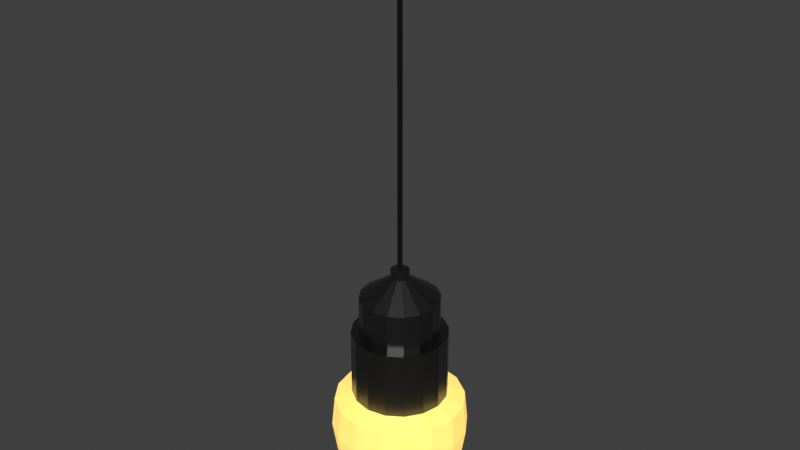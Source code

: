 # Source: lightbulb.blend  (saved by Blender 5.2.44; exported with 4.5.12 LTS)
import bpy
from mathutils import Matrix  # noqa: F401  (used for matrix-valued properties, if any)

bpy.ops.wm.read_factory_settings(use_empty=True)
scene = bpy.context.scene
scene.name = 'Scene'

# ---- collections
col_collection = bpy.data.collections.new('Collection'); scene.collection.children.link(col_collection)

# ---- materials (node trees are filled in below, after node groups)
mat_cable = bpy.data.materials.new('cable')
mat_bulb1 = bpy.data.materials.new('bulb1')
mat_bulb2 = bpy.data.materials.new('bulb2')

# ---- material node trees
mat_cable.use_nodes = True; mat_cable.node_tree.nodes.clear()
_N = mat_cable.node_tree.nodes; _L = mat_cable.node_tree.links
n0 = _N.new('ShaderNodeBsdfPrincipled'); n0.name = 'Principled BSDF'; n0.location = (-200, 100)
n0.inputs[0].default_value = (0.00491, 0.00491, 0.00491, 1.0)
n0.inputs[2].default_value = 0.0
n0.inputs[10].default_value = 0.005
n1 = _N.new('ShaderNodeOutputMaterial'); n1.name = 'Material Output'; n1.location = (200, 100)
_L.new(n0.outputs[0], n1.inputs[0])
n1.is_active_output = True
mat_bulb1.use_nodes = True; mat_bulb1.node_tree.nodes.clear()
_N = mat_bulb1.node_tree.nodes; _L = mat_bulb1.node_tree.links
n0 = _N.new('ShaderNodeBsdfPrincipled'); n0.name = 'Principled BSDF'; n0.location = (-200, 100)
n0.inputs[0].default_value = (0.1241, 0.1241, 0.1241, 1.0)
n0.inputs[1].default_value = 1.0
n0.inputs[2].default_value = 0.3409
n0.inputs[10].default_value = 0.005
n1 = _N.new('ShaderNodeOutputMaterial'); n1.name = 'Material Output'; n1.location = (200, 100)
_L.new(n0.outputs[0], n1.inputs[0])
n1.is_active_output = True
mat_bulb2.use_nodes = True; mat_bulb2.node_tree.nodes.clear()
_N = mat_bulb2.node_tree.nodes; _L = mat_bulb2.node_tree.links
n0 = _N.new('ShaderNodeBsdfPrincipled'); n0.name = 'Principled BSDF'; n0.location = (-200, 100)
n0.inputs[0].default_value = (0.8, 0.5576, 0.1344, 1.0)
n0.inputs[10].default_value = 0.005
n0.inputs[27].default_value = (0.7991, 0.5583, 0.1356, 1.0)
n0.inputs[28].default_value = 1.0
n1 = _N.new('ShaderNodeOutputMaterial'); n1.name = 'Material Output'; n1.location = (200, 100)
_L.new(n0.outputs[0], n1.inputs[0])
n1.is_active_output = True

# ---- world
world_world = bpy.data.worlds.new('World'); scene.world = world_world
world_world.use_nodes = True; world_world.node_tree.nodes.clear()
_N = world_world.node_tree.nodes; _L = world_world.node_tree.links
n0 = _N.new('ShaderNodeOutputWorld'); n0.name = 'World Output'; n0.location = (200, 100)
n1 = _N.new('ShaderNodeBackground'); n1.name = 'Background'; n1.location = (-200, 100)
n1.inputs[0].default_value = (0.05088, 0.05088, 0.05088, 1.0)
_L.new(n1.outputs[0], n0.inputs[0])
n0.is_active_output = True
world_world.color = (0.05088, 0.05088, 0.05088)
world_world.sun_shadow_jitter_overblur = 0.0

# ---- meshes
me_cylinder = bpy.data.meshes.new('Cylinder')
me_cylinder.from_pydata([(-5.311e-09, 0.2305, 0.9368), (-5.311e-09, 0.2305, 0.7152), (0.08823, 0.213, 0.9368), (0.08823, 0.213, 0.7152), (0.163, 0.163, 0.9368), (0.163, 0.163, 0.7152), (0.213, 0.08823, 0.9368), (0.213, 0.08823, 0.7152), (0.2305, -1.27e-08, 0.9368), (0.2305, -1.27e-08, 0.7152), (0.213, -0.08823, 0.9368), (0.213, -0.08823, 0.7152), (0.163, -0.163, 0.9368), (0.163, -0.163, 0.7152), (0.08823, -0.213, 0.9368), (0.08823, -0.213, 0.7152), (-5.311e-09, -0.2305, 0.9368), (-5.311e-09, -0.2305, 0.7152), (-0.08823, -0.213, 0.9368), (-0.08823, -0.213, 0.7152), (-0.163, -0.163, 0.9368), (-0.163, -0.163, 0.7152), (-0.213, -0.08823, 0.9368), (-0.213, -0.08823, 0.7152), (-0.2305, -1.27e-08, 0.9368), (-0.2305, -1.27e-08, 0.7152), (-0.213, 0.08823, 0.9368), (-0.213, 0.08823, 0.7152), (-0.163, 0.163, 0.9368), (-0.163, 0.163, 0.7152), (-0.08823, 0.213, 0.9368), (-0.08823, 0.213, 0.7152), (-5.753e-09, 0.05326, 1.059), (0.02038, 0.0492, 1.059), (0.03766, 0.03766, 1.059), (0.0492, 0.02038, 1.059), (0.05326, -1.711e-08, 1.059), (0.0492, -0.02038, 1.059), (0.03766, -0.03766, 1.059), (0.02038, -0.0492, 1.059), (-5.753e-09, -0.05326, 1.059), (-0.02038, -0.0492, 1.059), (-0.03766, -0.03766, 1.059), (-0.0492, -0.02038, 1.059), (-0.05326, -1.711e-08, 1.059), (-0.0492, 0.02038, 1.059), (-0.03766, 0.03766, 1.059), (-0.02038, 0.0492, 1.059), (-5.753e-09, 0.05326, 1.109), (0.02038, 0.0492, 1.109), (0.03766, 0.03766, 1.109), (0.0492, 0.02038, 1.109), (0.05326, -1.711e-08, 1.109), (0.0492, -0.02038, 1.109), (0.03766, -0.03766, 1.109), (0.02038, -0.0492, 1.109), (-5.753e-09, -0.05326, 1.109), (-0.02038, -0.0492, 1.109), (-0.03766, -0.03766, 1.109), (-0.0492, -0.02038, 1.109), (-0.05326, -1.711e-08, 1.109), (-0.0492, 0.02038, 1.109), (-0.03766, 0.03766, 1.109), (-0.02038, 0.0492, 1.109), (-5.192e-09, 0.2786, 0.7152), (0.1066, 0.2574, 0.7152), (0.197, 0.197, 0.7152), (0.2574, 0.1066, 0.7152), (0.2786, -1.151e-08, 0.7152), (0.2574, -0.1066, 0.7152), (0.197, -0.197, 0.7152), (0.1066, -0.2574, 0.7152), (-5.192e-09, -0.2786, 0.7152), (-0.1066, -0.2574, 0.7152), (-0.197, -0.197, 0.7152), (-0.2574, -0.1066, 0.7152), (-0.2786, -1.151e-08, 0.7152), (-0.2574, 0.1066, 0.7152), (-0.197, 0.197, 0.7152), (-0.1066, 0.2574, 0.7152), (-5.192e-09, 0.2786, 0.32), (0.1066, 0.2574, 0.32), (0.197, 0.197, 0.32), (0.2574, 0.1066, 0.32), (0.2786, -1.151e-08, 0.32), (0.2574, -0.1066, 0.32), (0.197, -0.197, 0.32), (0.1066, -0.2574, 0.32), (-5.192e-09, -0.2786, 0.32), (-0.1066, -0.2574, 0.32), (-0.197, -0.197, 0.32), (-0.2574, -0.1066, 0.32), (-0.2786, -1.151e-08, 0.32), (-0.2574, 0.1066, 0.32), (-0.197, 0.197, 0.32), (-0.1066, 0.2574, 0.32), (-9.797e-09, -2.256e-08, -0.3656), (-1.118e-08, 0.3707, -0.088), (-9.143e-09, 0.3985, 0.09215), (-1.054e-08, 0.38, 0.2702), (0.0537, 0.1296, -0.3377), (0.1078, 0.2603, -0.2339), (0.1419, 0.3425, -0.088), (0.1525, 0.3681, 0.09215), (0.1454, 0.3511, 0.2702), (0.09922, 0.09922, -0.3377), (0.1992, 0.1992, -0.2339), (0.2621, 0.2621, -0.088), (0.2818, 0.2818, 0.09215), (0.2687, 0.2687, 0.2702), (0.1296, 0.0537, -0.3377), (0.2603, 0.1078, -0.2339), (0.3425, 0.1419, -0.088), (0.3681, 0.1525, 0.09215), (0.3511, 0.1454, 0.2702), (0.1403, -4.598e-08, -0.3377), (0.2817, -6.465e-08, -0.2339), (0.3707, -7.373e-08, -0.088), (0.3985, -6.443e-08, 0.09215), (0.38, -7.582e-08, 0.2702), (0.1296, -0.0537, -0.3377), (0.2603, -0.1078, -0.2339), (0.3425, -0.1419, -0.088), (0.3681, -0.1525, 0.09215), (0.3511, -0.1454, 0.2702), (0.09922, -0.09922, -0.3377), (0.1992, -0.1992, -0.2339), (0.2621, -0.2621, -0.088), (0.2818, -0.2818, 0.09215), (0.2687, -0.2687, 0.2702), (0.0537, -0.1296, -0.3377), (0.1078, -0.2603, -0.2339), (0.1419, -0.3425, -0.088), (0.1525, -0.3681, 0.09215), (0.1454, -0.3511, 0.2702), (-5.273e-08, -0.1403, -0.3377), (-1.04e-07, -0.2817, -0.2339), (-1.222e-07, -0.3707, -0.088), (-7.7e-08, -0.3985, 0.09215), (-1.244e-07, -0.38, 0.2702), (-0.0537, -0.1296, -0.3377), (-0.1078, -0.2603, -0.2339), (-0.1419, -0.3425, -0.088), (-0.1525, -0.3681, 0.09215), (-0.1454, -0.3511, 0.2702), (-0.09922, -0.09922, -0.3377), (-0.1992, -0.1992, -0.2339), (-0.2621, -0.2621, -0.088), (-0.2818, -0.2818, 0.09215), (-0.2687, -0.2687, 0.2702), (-0.1296, -0.0537, -0.3377), (-0.2603, -0.1078, -0.2339), (-0.3425, -0.1419, -0.088), (-0.3681, -0.1525, 0.09215), (-0.3511, -0.1454, 0.2702), (-0.1403, 3.598e-08, -0.3377), (-0.2817, 1.05e-07, -0.2339), (-0.3707, 1.313e-07, -0.088), (-0.3985, 1.052e-07, 0.09215), (-0.38, 1.343e-07, 0.2702), (-0.1296, 0.0537, -0.3377), (-0.2603, 0.1078, -0.2339), (-0.3425, 0.1419, -0.088), (-0.3681, 0.1525, 0.09215), (-0.3511, 0.1454, 0.2702), (-0.09922, 0.09922, -0.3377), (-0.1992, 0.1992, -0.2339), (-0.2621, 0.2621, -0.088), (-0.2818, 0.2818, 0.09215), (-0.2687, 0.2687, 0.2702), (-0.0537, 0.1296, -0.3377), (-0.1078, 0.2603, -0.2339), (-0.1419, 0.3425, -0.088), (-0.1525, 0.3681, 0.09215), (-0.1454, 0.3511, 0.2702), (6.436e-08, 0.1403, -0.3377), (1.334e-07, 0.2817, -0.2339), (-0.003002, 0.01509, 1.121), (0.00855, 0.0128, 1.121), (0.01509, 0.003002, 1.121), (0.0128, -0.00855, 1.121), (0.003002, -0.01509, 1.121), (-0.00855, -0.0128, 1.121), (-0.01509, -0.003002, 1.121), (-0.0128, 0.00855, 1.121), (-0.002883, 0.0145, 3.124), (0.008211, 0.01229, 3.124), (0.0145, 0.002883, 3.124), (0.01229, -0.008211, 3.124), (0.002883, -0.0145, 3.124), (-0.008211, -0.01229, 3.124), (-0.0145, -0.002883, 3.124), (-0.01229, 0.008211, 3.124)], [], [(0, 1, 3, 2), (2, 3, 5, 4), (4, 5, 7, 6), (6, 7, 9, 8), (8, 9, 11, 10), (10, 11, 13, 12), (12, 13, 15, 14), (14, 15, 17, 16), (16, 17, 19, 18), (18, 19, 21, 20), (20, 21, 23, 22), (22, 23, 25, 24), (24, 25, 27, 26), (26, 27, 29, 28), (28, 29, 31, 30), (30, 31, 1, 0), (4, 6, 35, 34), (14, 16, 40, 39), (0, 2, 33, 32), (24, 26, 45, 44), (10, 12, 38, 37), (20, 22, 43, 42), (30, 0, 32, 47), (6, 8, 36, 35), (16, 18, 41, 40), (26, 28, 46, 45), (2, 4, 34, 33), (12, 14, 39, 38), (22, 24, 44, 43), (8, 10, 37, 36), (18, 20, 42, 41), (28, 30, 47, 46), (35, 36, 52, 51), (43, 44, 60, 59), (36, 37, 53, 52), (44, 45, 61, 60), (37, 38, 54, 53), (45, 46, 62, 61), (38, 39, 55, 54), (46, 47, 63, 62), (39, 40, 56, 55), (32, 33, 49, 48), (47, 32, 48, 63), (40, 41, 57, 56), (33, 34, 50, 49), (41, 42, 58, 57), (34, 35, 51, 50), (42, 43, 59, 58), (11, 9, 68, 69), (21, 19, 73, 74), (31, 29, 78, 79), (7, 5, 66, 67), (17, 15, 71, 72), (27, 25, 76, 77), (3, 1, 64, 65), (13, 11, 69, 70), (23, 21, 74, 75), (1, 31, 79, 64), (9, 7, 67, 68), (19, 17, 72, 73), (29, 27, 77, 78), (5, 3, 65, 66), (15, 13, 70, 71), (25, 23, 75, 76), (76, 75, 91, 92), (69, 68, 84, 85), (77, 76, 92, 93), (70, 69, 85, 86), (78, 77, 93, 94), (71, 70, 86, 87), (79, 78, 94, 95), (72, 71, 87, 88), (65, 64, 80, 81), (64, 79, 95, 80), (73, 72, 88, 89), (66, 65, 81, 82), (74, 73, 89, 90), (67, 66, 82, 83), (75, 74, 90, 91), (68, 67, 83, 84), (99, 98, 103, 104), (97, 176, 101, 102), (175, 96, 100), (80, 99, 104, 81), (98, 97, 102, 103), (176, 175, 100, 101), (81, 104, 109, 82), (103, 102, 107, 108), (101, 100, 105, 106), (104, 103, 108, 109), (102, 101, 106, 107), (100, 96, 105), (108, 107, 112, 113), (106, 105, 110, 111), (109, 108, 113, 114), (107, 106, 111, 112), (105, 96, 110), (82, 109, 114, 83), (114, 113, 118, 119), (112, 111, 116, 117), (110, 96, 115), (83, 114, 119, 84), (113, 112, 117, 118), (111, 110, 115, 116), (117, 116, 121, 122), (115, 96, 120), (84, 119, 124, 85), (118, 117, 122, 123), (116, 115, 120, 121), (119, 118, 123, 124), (85, 124, 129, 86), (123, 122, 127, 128), (121, 120, 125, 126), (124, 123, 128, 129), (122, 121, 126, 127), (120, 96, 125), (126, 125, 130, 131), (129, 128, 133, 134), (127, 126, 131, 132), (125, 96, 130), (86, 129, 134, 87), (128, 127, 132, 133), (134, 133, 138, 139), (132, 131, 136, 137), (130, 96, 135), (87, 134, 139, 88), (133, 132, 137, 138), (131, 130, 135, 136), (135, 96, 140), (88, 139, 144, 89), (138, 137, 142, 143), (136, 135, 140, 141), (139, 138, 143, 144), (137, 136, 141, 142), (89, 144, 149, 90), (143, 142, 147, 148), (141, 140, 145, 146), (144, 143, 148, 149), (142, 141, 146, 147), (140, 96, 145), (149, 148, 153, 154), (147, 146, 151, 152), (145, 96, 150), (90, 149, 154, 91), (148, 147, 152, 153), (146, 145, 150, 151), (154, 153, 158, 159), (152, 151, 156, 157), (150, 96, 155), (91, 154, 159, 92), (153, 152, 157, 158), (151, 150, 155, 156), (92, 159, 164, 93), (158, 157, 162, 163), (156, 155, 160, 161), (159, 158, 163, 164), (157, 156, 161, 162), (155, 96, 160), (163, 162, 167, 168), (161, 160, 165, 166), (164, 163, 168, 169), (162, 161, 166, 167), (160, 96, 165), (93, 164, 169, 94), (169, 168, 173, 174), (167, 166, 171, 172), (165, 96, 170), (94, 169, 174, 95), (168, 167, 172, 173), (166, 165, 170, 171), (172, 171, 176, 97), (170, 96, 175), (95, 174, 99, 80), (173, 172, 97, 98), (171, 170, 175, 176), (174, 173, 98, 99), (49, 50, 178), (57, 58, 182), (50, 51, 179, 178), (58, 59, 183, 182), (51, 52, 179), (59, 60, 183), (52, 53, 180, 179), (60, 61, 184, 183), (53, 54, 180), (61, 62, 184), (54, 55, 181, 180), (62, 63, 177, 184), (55, 56, 181), (48, 49, 178, 177), (63, 48, 177), (56, 57, 182, 181), (179, 180, 188, 187), (183, 184, 192, 191), (180, 181, 189, 188), (184, 177, 185, 192), (177, 178, 186, 185), (181, 182, 190, 189), (178, 179, 187, 186), (182, 183, 191, 190)])
me_cylinder.polygons.foreach_set('material_index', [1, 1, 1, 1, 1, 1, 1, 1, 1, 1, 1, 1, 1, 1, 1, 1, 1, 1, 1, 1, 1, 1, 1, 1, 1, 1, 1, 1, 1, 1, 1, 1, 1, 1, 1, 1, 1, 1, 1, 1, 1, 1, 1, 1, 1, 1, 1, 1, 1, 1, 1, 1, 1, 1, 1, 1, 1, 1, 1, 1, 1, 1, 1, 1, 1, 1, 1, 1, 1, 1, 1, 1, 1, 1, 1, 1, 1, 1, 1, 1, 2, 2, 2, 2, 2, 2, 2, 2, 2, 2, 2, 2, 2, 2, 2, 2, 2, 2, 2, 2, 2, 2, 2, 2, 2, 2, 2, 2, 2, 2, 2, 2, 2, 2, 2, 2, 2, 2, 2, 2, 2, 2, 2, 2, 2, 2, 2, 2, 2, 2, 2, 2, 2, 2, 2, 2, 2, 2, 2, 2, 2, 2, 2, 2, 2, 2, 2, 2, 2, 2, 2, 2, 2, 2, 2, 2, 2, 2, 2, 2, 2, 2, 2, 2, 2, 2, 2, 2, 2, 2, 2, 2, 2, 2, 2, 2, 1, 1, 1, 1, 1, 1, 1, 1, 1, 1, 1, 1, 1, 1, 1, 1, 0, 0, 0, 0, 0, 0, 0, 0])
_uv = me_cylinder.uv_layers.new(name='UVMap')
_uv.uv.foreach_set('vector', [1.0, 0.0, 1.0, 1.0, 0.9375, 1.0, 0.9375, 0.0, 0.9375, 0.0, 0.9375, 1.0, 0.875, 1.0, 0.875, 0.0, 0.875, 0.0, 0.875, 1.0, 0.8125, 1.0, 0.8125, 0.0, 0.8125, 0.0, 0.8125, 1.0, 0.75, 1.0, 0.75, 0.0, 0.75, 0.0, 0.75, 1.0, 0.6875, 1.0, 0.6875, 0.0, 0.6875, 0.0, 0.6875, 1.0, 0.625, 1.0, 0.625, 0.0, 0.625, 0.0, 0.625, 1.0, 0.5625, 1.0, 0.5625, 0.0, 0.5625, 0.0, 0.5625, 1.0, 0.5, 1.0, 0.5, 0.0, 0.5, 0.0, 0.5, 1.0, 0.4375, 1.0, 0.4375, 0.0, 0.4375, 0.0, 0.4375, 1.0, 0.375, 1.0, 0.375, 0.0, 0.375, 0.0, 0.375, 1.0, 0.3125, 1.0, 0.3125, 0.0, 0.3125, 0.0, 0.3125, 1.0, 0.25, 1.0, 0.25, 0.0, 0.25, 0.0, 0.25, 1.0, 0.1875, 1.0, 0.1875, 0.0, 0.1875, 0.0, 0.1875, 1.0, 0.125, 1.0, 0.125, 0.0, 0.125, 0.0, 0.125, 1.0, 0.0625, 1.0, 0.0625, 0.0, 0.0625, 0.0, 0.0625, 1.0, 0.0, 1.0, 0.0, 0.0, 0.875, 0.0, 0.8125, 0.0, 0.8125, 0.0, 0.875, 0.0, 0.5625, 0.0, 0.5, 0.0, 0.5, 0.0, 0.5625, 0.0, 1.0, 0.0, 0.9375, 0.0, 0.9375, 0.0, 1.0, 0.0, 0.25, 0.0, 0.1875, 0.0, 0.1875, 0.0, 0.25, 0.0, 0.6875, 0.0, 0.625, 0.0, 0.625, 0.0, 0.6875, 0.0, 0.375, 0.0, 0.3125, 0.0, 0.3125, 0.0, 0.375, 0.0, 0.0625, 0.0, 0.0, 0.0, 0.0, 0.0, 0.0625, 0.0, 0.8125, 0.0, 0.75, 0.0, 0.75, 0.0, 0.8125, 0.0, 0.5, 0.0, 0.4375, 0.0, 0.4375, 0.0, 0.5, 0.0, 0.1875, 0.0, 0.125, 0.0, 0.125, 0.0, 0.1875, 0.0, 0.9375, 0.0, 0.875, 0.0, 0.875, 0.0, 0.9375, 0.0, 0.625, 0.0, 0.5625, 0.0, 0.5625, 0.0, 0.625, 0.0, 0.3125, 0.0, 0.25, 0.0, 0.25, 0.0, 0.3125, 0.0, 0.75, 0.0, 0.6875, 0.0, 0.6875, 0.0, 0.75, 0.0, 0.4375, 0.0, 0.375, 0.0, 0.375, 0.0, 0.4375, 0.0, 0.125, 0.0, 0.0625, 0.0, 0.0625, 0.0, 0.125, 0.0, 0.8125, 0.0, 0.75, 0.0, 0.75, 0.0, 0.8125, 0.0, 0.3125, 0.0, 0.25, 0.0, 0.25, 0.0, 0.3125, 0.0, 0.75, 0.0, 0.6875, 0.0, 0.6875, 0.0, 0.75, 0.0, 0.25, 0.0, 0.1875, 0.0, 0.1875, 0.0, 0.25, 0.0, 0.6875, 0.0, 0.625, 0.0, 0.625, 0.0, 0.6875, 0.0, 0.1875, 0.0, 0.125, 0.0, 0.125, 0.0, 0.1875, 0.0, 0.625, 0.0, 0.5625, 0.0, 0.5625, 0.0, 0.625, 0.0, 0.125, 0.0, 0.0625, 0.0, 0.0625, 0.0, 0.125, 0.0, 0.5625, 0.0, 0.5, 0.0, 0.5, 0.0, 0.5625, 0.0, 1.0, 0.0, 0.9375, 0.0, 0.9375, 0.0, 1.0, 0.0, 0.0625, 0.0, 0.0, 0.0, 0.0, 0.0, 0.0625, 0.0, 0.5, 0.0, 0.4375, 0.0, 0.4375, 0.0, 0.5, 0.0, 0.9375, 0.0, 0.875, 0.0, 0.875, 0.0, 0.9375, 0.0, 0.4375, 0.0, 0.375, 0.0, 0.375, 0.0, 0.4375, 0.0, 0.875, 0.0, 0.8125, 0.0, 0.8125, 0.0, 0.875, 0.0, 0.375, 0.0, 0.3125, 0.0, 0.3125, 0.0, 0.375, 0.0, 0.6875, 1.0, 0.75, 1.0, 0.75, 1.0, 0.6875, 1.0, 0.375, 1.0, 0.4375, 1.0, 0.4375, 1.0, 0.375, 1.0, 0.0625, 1.0, 0.125, 1.0, 0.125, 1.0, 0.0625, 1.0, 0.8125, 1.0, 0.875, 1.0, 0.875, 1.0, 0.8125, 1.0, 0.5, 1.0, 0.5625, 1.0, 0.5625, 1.0, 0.5, 1.0, 0.1875, 1.0, 0.25, 1.0, 0.25, 1.0, 0.1875, 1.0, 0.9375, 1.0, 1.0, 1.0, 1.0, 1.0, 0.9375, 1.0, 0.625, 1.0, 0.6875, 1.0, 0.6875, 1.0, 0.625, 1.0, 0.3125, 1.0, 0.375, 1.0, 0.375, 1.0, 0.3125, 1.0, 0.0, 1.0, 0.0625, 1.0, 0.0625, 1.0, 0.0, 1.0, 0.75, 1.0, 0.8125, 1.0, 0.8125, 1.0, 0.75, 1.0, 0.4375, 1.0, 0.5, 1.0, 0.5, 1.0, 0.4375, 1.0, 0.125, 1.0, 0.1875, 1.0, 0.1875, 1.0, 0.125, 1.0, 0.875, 1.0, 0.9375, 1.0, 0.9375, 1.0, 0.875, 1.0, 0.5625, 1.0, 0.625, 1.0, 0.625, 1.0, 0.5625, 1.0, 0.25, 1.0, 0.3125, 1.0, 0.3125, 1.0, 0.25, 1.0, 0.25, 1.0, 0.3125, 1.0, 0.3125, 1.0, 0.25, 1.0, 0.6875, 1.0, 0.75, 1.0, 0.75, 1.0, 0.6875, 1.0, 0.1875, 1.0, 0.25, 1.0, 0.25, 1.0, 0.1875, 1.0, 0.625, 1.0, 0.6875, 1.0, 0.6875, 1.0, 0.625, 1.0, 0.125, 1.0, 0.1875, 1.0, 0.1875, 1.0, 0.125, 1.0, 0.5625, 1.0, 0.625, 1.0, 0.625, 1.0, 0.5625, 1.0, 0.0625, 1.0, 0.125, 1.0, 0.125, 1.0, 0.0625, 1.0, 0.5, 1.0, 0.5625, 1.0, 0.5625, 1.0, 0.5, 1.0, 0.9375, 1.0, 1.0, 1.0, 1.0, 1.0, 0.9375, 1.0, 0.0, 1.0, 0.0625, 1.0, 0.0625, 1.0, 0.0, 1.0, 0.4375, 1.0, 0.5, 1.0, 0.5, 1.0, 0.4375, 1.0, 0.875, 1.0, 0.9375, 1.0, 0.9375, 1.0, 0.875, 1.0, 0.375, 1.0, 0.4375, 1.0, 0.4375, 1.0, 0.375, 1.0, 0.8125, 1.0, 0.875, 1.0, 0.875, 1.0, 0.8125, 1.0, 0.3125, 1.0, 0.375, 1.0, 0.375, 1.0, 0.3125, 1.0, 0.75, 1.0, 0.8125, 1.0, 0.8125, 1.0, 0.75, 1.0, 0.75, 0.375, 0.75, 0.5, 0.6875, 0.5, 0.6875, 0.375, 0.75, 0.625, 0.75, 0.75, 0.6875, 0.75, 0.6875, 0.625, 0.75, 0.875, 0.7187, 1.0, 0.6875, 0.875, 0.75, 0.25, 0.75, 0.375, 0.6875, 0.375, 0.6875, 0.25, 0.75, 0.5, 0.75, 0.625, 0.6875, 0.625, 0.6875, 0.5, 0.75, 0.75, 0.75, 0.875, 0.6875, 0.875, 0.6875, 0.75, 0.6875, 0.25, 0.6875, 0.375, 0.625, 0.375, 0.625, 0.25, 0.6875, 0.5, 0.6875, 0.625, 0.625, 0.625, 0.625, 0.5, 0.6875, 0.75, 0.6875, 0.875, 0.625, 0.875, 0.625, 0.75, 0.6875, 0.375, 0.6875, 0.5, 0.625, 0.5, 0.625, 0.375, 0.6875, 0.625, 0.6875, 0.75, 0.625, 0.75, 0.625, 0.625, 0.6875, 0.875, 0.6562, 1.0, 0.625, 0.875, 0.625, 0.5, 0.625, 0.625, 0.5625, 0.625, 0.5625, 0.5, 0.625, 0.75, 0.625, 0.875, 0.5625, 0.875, 0.5625, 0.75, 0.625, 0.375, 0.625, 0.5, 0.5625, 0.5, 0.5625, 0.375, 0.625, 0.625, 0.625, 0.75, 0.5625, 0.75, 0.5625, 0.625, 0.625, 0.875, 0.5938, 1.0, 0.5625, 0.875, 0.625, 0.25, 0.625, 0.375, 0.5625, 0.375, 0.5625, 0.25, 0.5625, 0.375, 0.5625, 0.5, 0.5, 0.5, 0.5, 0.375, 0.5625, 0.625, 0.5625, 0.75, 0.5, 0.75, 0.5, 0.625, 0.5625, 0.875, 0.5312, 1.0, 0.5, 0.875, 0.5625, 0.25, 0.5625, 0.375, 0.5, 0.375, 0.5, 0.25, 0.5625, 0.5, 0.5625, 0.625, 0.5, 0.625, 0.5, 0.5, 0.5625, 0.75, 0.5625, 0.875, 0.5, 0.875, 0.5, 0.75, 0.5, 0.625, 0.5, 0.75, 0.4375, 0.75, 0.4375, 0.625, 0.5, 0.875, 0.4687, 1.0, 0.4375, 0.875, 0.5, 0.25, 0.5, 0.375, 0.4375, 0.375, 0.4375, 0.25, 0.5, 0.5, 0.5, 0.625, 0.4375, 0.625, 0.4375, 0.5, 0.5, 0.75, 0.5, 0.875, 0.4375, 0.875, 0.4375, 0.75, 0.5, 0.375, 0.5, 0.5, 0.4375, 0.5, 0.4375, 0.375, 0.4375, 0.25, 0.4375, 0.375, 0.375, 0.375, 0.375, 0.25, 0.4375, 0.5, 0.4375, 0.625, 0.375, 0.625, 0.375, 0.5, 0.4375, 0.75, 0.4375, 0.875, 0.375, 0.875, 0.375, 0.75, 0.4375, 0.375, 0.4375, 0.5, 0.375, 0.5, 0.375, 0.375, 0.4375, 0.625, 0.4375, 0.75, 0.375, 0.75, 0.375, 0.625, 0.4375, 0.875, 0.4062, 1.0, 0.375, 0.875, 0.375, 0.75, 0.375, 0.875, 0.3125, 0.875, 0.3125, 0.75, 0.375, 0.375, 0.375, 0.5, 0.3125, 0.5, 0.3125, 0.375, 0.375, 0.625, 0.375, 0.75, 0.3125, 0.75, 0.3125, 0.625, 0.375, 0.875, 0.3437, 1.0, 0.3125, 0.875, 0.375, 0.25, 0.375, 0.375, 0.3125, 0.375, 0.3125, 0.25, 0.375, 0.5, 0.375, 0.625, 0.3125, 0.625, 0.3125, 0.5, 0.3125, 0.375, 0.3125, 0.5, 0.25, 0.5, 0.25, 0.375, 0.3125, 0.625, 0.3125, 0.75, 0.25, 0.75, 0.25, 0.625, 0.3125, 0.875, 0.2812, 1.0, 0.25, 0.875, 0.3125, 0.25, 0.3125, 0.375, 0.25, 0.375, 0.25, 0.25, 0.3125, 0.5, 0.3125, 0.625, 0.25, 0.625, 0.25, 0.5, 0.3125, 0.75, 0.3125, 0.875, 0.25, 0.875, 0.25, 0.75, 0.25, 0.875, 0.2187, 1.0, 0.1875, 0.875, 0.25, 0.25, 0.25, 0.375, 0.1875, 0.375, 0.1875, 0.25, 0.25, 0.5, 0.25, 0.625, 0.1875, 0.625, 0.1875, 0.5, 0.25, 0.75, 0.25, 0.875, 0.1875, 0.875, 0.1875, 0.75, 0.25, 0.375, 0.25, 0.5, 0.1875, 0.5, 0.1875, 0.375, 0.25, 0.625, 0.25, 0.75, 0.1875, 0.75, 0.1875, 0.625, 0.1875, 0.25, 0.1875, 0.375, 0.125, 0.375, 0.125, 0.25, 0.1875, 0.5, 0.1875, 0.625, 0.125, 0.625, 0.125, 0.5, 0.1875, 0.75, 0.1875, 0.875, 0.125, 0.875, 0.125, 0.75, 0.1875, 0.375, 0.1875, 0.5, 0.125, 0.5, 0.125, 0.375, 0.1875, 0.625, 0.1875, 0.75, 0.125, 0.75, 0.125, 0.625, 0.1875, 0.875, 0.1562, 1.0, 0.125, 0.875, 0.125, 0.375, 0.125, 0.5, 0.0625, 0.5, 0.0625, 0.375, 0.125, 0.625, 0.125, 0.75, 0.0625, 0.75, 0.0625, 0.625, 0.125, 0.875, 0.09375, 1.0, 0.0625, 0.875, 0.125, 0.25, 0.125, 0.375, 0.0625, 0.375, 0.0625, 0.25, 0.125, 0.5, 0.125, 0.625, 0.0625, 0.625, 0.0625, 0.5, 0.125, 0.75, 0.125, 0.875, 0.0625, 0.875, 0.0625, 0.75, 0.0625, 0.375, 0.0625, 0.5, 0.0, 0.5, 0.0, 0.375, 0.0625, 0.625, 0.0625, 0.75, 0.0, 0.75, 0.0, 0.625, 0.0625, 0.875, 0.03125, 1.0, 0.0, 0.875, 0.0625, 0.25, 0.0625, 0.375, 0.0, 0.375, 0.0, 0.25, 0.0625, 0.5, 0.0625, 0.625, 0.0, 0.625, 0.0, 0.5, 0.0625, 0.75, 0.0625, 0.875, 0.0, 0.875, 0.0, 0.75, 1.0, 0.25, 1.0, 0.375, 0.9375, 0.375, 0.9375, 0.25, 1.0, 0.5, 1.0, 0.625, 0.9375, 0.625, 0.9375, 0.5, 1.0, 0.75, 1.0, 0.875, 0.9375, 0.875, 0.9375, 0.75, 1.0, 0.375, 1.0, 0.5, 0.9375, 0.5, 0.9375, 0.375, 1.0, 0.625, 1.0, 0.75, 0.9375, 0.75, 0.9375, 0.625, 1.0, 0.875, 0.9687, 1.0, 0.9375, 0.875, 0.9375, 0.5, 0.9375, 0.625, 0.875, 0.625, 0.875, 0.5, 0.9375, 0.75, 0.9375, 0.875, 0.875, 0.875, 0.875, 0.75, 0.9375, 0.375, 0.9375, 0.5, 0.875, 0.5, 0.875, 0.375, 0.9375, 0.625, 0.9375, 0.75, 0.875, 0.75, 0.875, 0.625, 0.9375, 0.875, 0.9062, 1.0, 0.875, 0.875, 0.9375, 0.25, 0.9375, 0.375, 0.875, 0.375, 0.875, 0.25, 0.875, 0.375, 0.875, 0.5, 0.8125, 0.5, 0.8125, 0.375, 0.875, 0.625, 0.875, 0.75, 0.8125, 0.75, 0.8125, 0.625, 0.875, 0.875, 0.8437, 1.0, 0.8125, 0.875, 0.875, 0.25, 0.875, 0.375, 0.8125, 0.375, 0.8125, 0.25, 0.875, 0.5, 0.875, 0.625, 0.8125, 0.625, 0.8125, 0.5, 0.875, 0.75, 0.875, 0.875, 0.8125, 0.875, 0.8125, 0.75, 0.8125, 0.625, 0.8125, 0.75, 0.75, 0.75, 0.75, 0.625, 0.8125, 0.875, 0.7812, 1.0, 0.75, 0.875, 0.8125, 0.25, 0.8125, 0.375, 0.75, 0.375, 0.75, 0.25, 0.8125, 0.5, 0.8125, 0.625, 0.75, 0.625, 0.75, 0.5, 0.8125, 0.75, 0.8125, 0.875, 0.75, 0.875, 0.75, 0.75, 0.8125, 0.375, 0.8125, 0.5, 0.75, 0.5, 0.75, 0.375, 0.9375, 0.0, 0.875, 0.0, 0.9375, 0.0, 0.4375, 0.0, 0.375, 0.0, 0.4375, 0.0, 0.875, 0.0, 0.8125, 0.0, 0.8125, 0.0, 0.875, 0.0, 0.375, 0.0, 0.3125, 0.0, 0.3125, 0.0, 0.375, 0.0, 0.8125, 0.0, 0.75, 0.0, 0.8125, 0.0, 0.3125, 0.0, 0.25, 0.0, 0.3125, 0.0, 0.75, 0.0, 0.6875, 0.0, 0.6875, 0.0, 0.75, 0.0, 0.25, 0.0, 0.1875, 0.0, 0.1875, 0.0, 0.25, 0.0, 0.6875, 0.0, 0.625, 0.0, 0.6875, 0.0, 0.1875, 0.0, 0.125, 0.0, 0.1875, 0.0, 0.625, 0.0, 0.5625, 0.0, 0.5625, 0.0, 0.625, 0.0, 0.125, 0.0, 0.0625, 0.0, 0.0625, 0.0, 0.125, 0.0, 0.5625, 0.0, 0.5, 0.0, 0.5625, 0.0, 1.0, 0.0, 0.9375, 0.0, 0.9375, 0.0, 1.0, 0.0, 0.0625, 0.0, 0.0, 0.0, 0.0625, 0.0, 0.5, 0.0, 0.4375, 0.0, 0.4375, 0.0, 0.5, 0.0, 0.75, 0.0, 0.6875, 0.0, 0.6875, 0.0, 0.75, 0.0, 0.25, 0.0, 0.1875, 0.0, 0.1875, 0.0, 0.25, 0.0, 0.625, 0.0, 0.5625, 0.0, 0.5625, 0.0, 0.625, 0.0, 0.125, 0.0, 0.0625, 0.0, 0.0625, 0.0, 0.125, 0.0, 1.0, 0.0, 0.9375, 0.0, 0.9375, 0.0, 1.0, 0.0, 0.5, 0.0, 0.4375, 0.0, 0.4375, 0.0, 0.5, 0.0, 0.875, 0.0, 0.8125, 0.0, 0.8125, 0.0, 0.875, 0.0, 0.375, 0.0, 0.3125, 0.0, 0.3125, 0.0, 0.375, 0.0])
me_cylinder.materials.append(mat_cable)
me_cylinder.materials.append(mat_bulb1)
me_cylinder.materials.append(mat_bulb2)
me_cylinder.update()

# ---- objects
ob_cylinder = bpy.data.objects.new('Cylinder', me_cylinder)

# ---- transforms, parenting, visibility, modifiers, constraints
ob_cylinder.location = (0.0, 0.0, 0.0)

# ---- collection membership
col_collection.objects.link(ob_cylinder)

# ---- scene / render settings (as saved in the file)
scene.frame_start = 1; scene.frame_end = 250; scene.frame_set(1)
scene.render.engine = 'BLENDER_EEVEE_NEXT'
scene.render.bake_bias = 0.0
scene.render.bake_samples = 0
scene.render.compositor_device = 'GPU'
scene.eevee.use_volume_custom_range = False
scene.eevee.fast_gi_thickness_near = 0.1
scene.eevee.fast_gi_thickness_far = 0.0
scene.eevee.ray_tracing_options.screen_trace_thickness = 0.1
scene.view_settings.view_transform = 'Standard'
bpy.context.view_layer.update()

# ---- added for rendering (the .blend has no active camera and no usable light): camera, sun
cam_auto = bpy.data.cameras.new('AutoCamera')
cam_auto.lens = 50.0
cam_auto.sensor_width = 36.0
cam_auto.clip_end = 1000.0
ob_auto_camera = bpy.data.objects.new('AutoCamera', cam_auto)
scene.collection.objects.link(ob_auto_camera)
ob_auto_camera.location = (3.3927, -4.07124, 4.09324)
ob_auto_camera.rotation_euler = (1.09748, -7.21219e-08, 0.694738)
scene.camera = ob_auto_camera
light_auto_sun = bpy.data.lights.new('AutoSun', 'SUN')
light_auto_sun.energy = 3.0
light_auto_sun.angle = 0.0523599
ob_auto_sun = bpy.data.objects.new('AutoSun', light_auto_sun)
scene.collection.objects.link(ob_auto_sun)
ob_auto_sun.rotation_euler = (0.872665, 0.174533, 0.523599)
bpy.context.view_layer.update()
